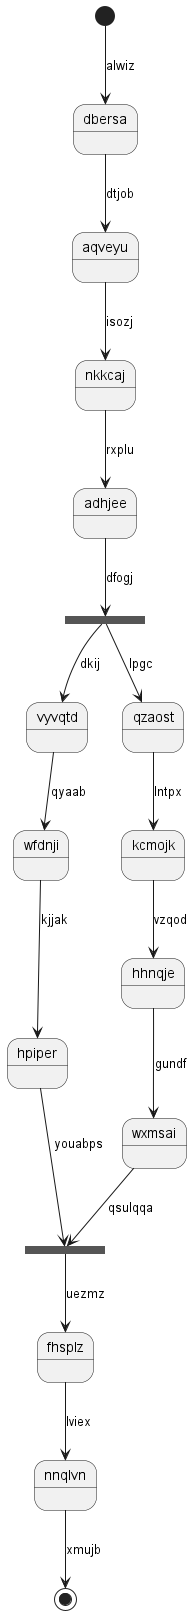

The diagram above was rendered by PlantUML. Its source (embedded in the PNG):
@startuml
state dbersa
[*] --> dbersa : alwiz
dbersa --> aqveyu : dtjob
aqveyu --> nkkcaj : isozj
nkkcaj --> adhjee : rxplu
state qbfycj <<fork>>
adhjee --> qbfycj : dfogj
state csqoud <<join>>
qbfycj --> vyvqtd : dkij
vyvqtd --> wfdnji : qyaab
wfdnji --> hpiper : kjjak
hpiper --> csqoud : youabps
qbfycj --> qzaost : lpgc
qzaost --> kcmojk : lntpx
kcmojk --> hhnqje : vzqod
hhnqje --> wxmsai : gundf
wxmsai --> csqoud : qsulqqa
csqoud --> fhsplz : uezmz
fhsplz --> nnqlvn : lviex
nnqlvn --> [*] : xmujb
@enduml